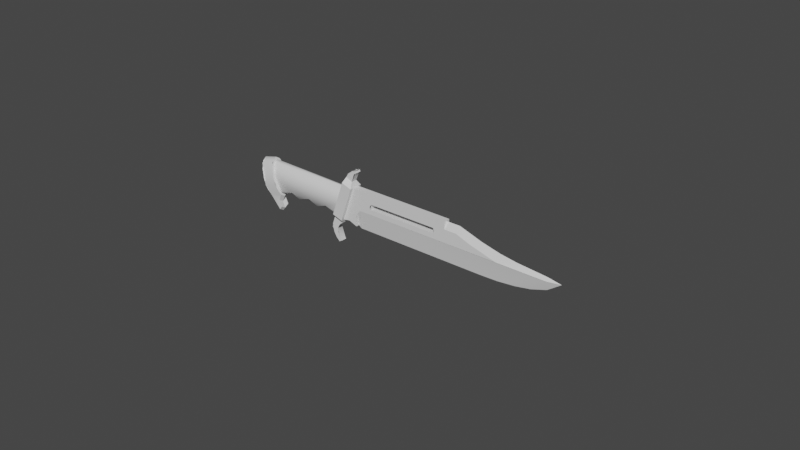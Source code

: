 # Source: knifelpsa.blend  (saved by Blender 2.81.16; exported with 4.5.12 LTS)
import bpy
from mathutils import Matrix  # noqa: F401  (used for matrix-valued properties, if any)

bpy.ops.wm.read_factory_settings(use_empty=True)
scene = bpy.context.scene
scene.name = 'Scene'

# ---- collections
col_collection = bpy.data.collections.new('Collection'); scene.collection.children.link(col_collection)

# ---- materials (node trees are filled in below, after node groups)
mat_material_001 = bpy.data.materials.new('Material.001')
mat_material_001.use_transparent_shadow = False

# ---- material node trees
mat_material_001.use_nodes = True; mat_material_001.node_tree.nodes.clear()
_N = mat_material_001.node_tree.nodes; _L = mat_material_001.node_tree.links
n0 = _N.new('ShaderNodeOutputMaterial'); n0.name = 'Material Output'; n0.location = (300, 300)
n1 = _N.new('ShaderNodeBsdfPrincipled'); n1.name = 'Principled BSDF'; n1.location = (10, 300)
n1.distribution = 'GGX'
n1.subsurface_method = 'BURLEY'
n1.inputs[3].default_value = 1.45
n1.inputs[27].default_value = (0.0, 0.0, 0.0, 1.0)
n1.inputs[28].default_value = 1.0
_L.new(n1.outputs[0], n0.inputs[0])
n0.is_active_output = True

# ---- world
world_world = bpy.data.worlds.new('World'); scene.world = world_world
world_world.use_nodes = True; world_world.node_tree.nodes.clear()
_N = world_world.node_tree.nodes; _L = world_world.node_tree.links
n0 = _N.new('ShaderNodeOutputWorld'); n0.name = 'World Output'; n0.location = (300, 300)
n1 = _N.new('ShaderNodeBackground'); n1.name = 'Background'; n1.location = (10, 300)
n1.inputs[0].default_value = (0.05088, 0.05088, 0.05088, 1.0)
_L.new(n1.outputs[0], n0.inputs[0])
n0.is_active_output = True
world_world.color = (0.05088, 0.05088, 0.05088)
world_world.use_sun_shadow = False
world_world.sun_shadow_jitter_overblur = 0.0

# ---- meshes
me_cylinder_001 = bpy.data.meshes.new('Cylinder.001')
me_cylinder_001.from_pydata([(-0.03572, 0.001991, 0.005281), (-0.03133, 0.001795, 0.006729), (-0.02961, 0.002862, -1.472e-05), (-0.03394, 0.002778, -0.00171), (-0.0361, -1.105e-09, 0.006784), (-0.03164, -1.291e-09, 0.007924), (-0.02862, 0.001424, -0.003898), (-0.03309, 0.001424, -0.005038), (0.004835, 0.001108, 0.0008393), (0.04846, -4.237e-06, -0.005651), (0.004365, 9.115e-10, -0.005595), (-0.02862, 0.001424, -0.003898), (-0.0284, 7.734e-10, -0.004747), (-0.0293, 1.126e-09, -0.00691), (-0.02939, 0.001424, -0.006062), (-0.02934, 0.001424, -0.00921), (-0.02852, 0.001424, -0.00807), (-0.02848, 1.453e-09, -0.008918), (-0.0293, 1.639e-09, -0.01006), (-0.004506, 0.0009577, -0.00922), (-0.003913, 0.0009577, -0.01082), (-0.005105, 0.0009577, -0.01154), (-0.006137, 0.0009577, -0.009775), (-0.02939, 0.001424, -0.006062), (-0.0293, 1.126e-09, -0.00691), (-0.02848, 1.453e-09, -0.008918), (-0.02852, 0.001424, -0.00807), (0.008676, 0.001108, 0.00337), (0.004835, 0.001108, 0.0008394), (0.002205, 0.001108, 0.00755), (0.009258, 0.001108, 0.004254), (0.002205, 0.002291, 0.00755), (0.001606, 0.0009577, 0.009423), (-0.005371, 0.001023, -0.00321), (-0.001503, 0.001023, -0.00321), (-0.001503, -0.001086, -0.003315), (-0.005371, 6.427e-10, -0.003945), (0.003147, 0.0009577, 0.01324), (0.00336, 0.0009577, 0.01266), (0.002464, 0.0009577, 0.01206), (0.001836, 0.0009577, 0.01296), (0.0453, 0.001108, 0.00337), (0.0544, 0.001108, 0.0008394), (0.002205, 0.001108, 0.00755), (-0.001813, 0.001108, -0.004178), (-0.001813, 0.002291, -0.004178), (0.002205, 0.002291, 0.00755), (-0.02939, 0.001424, -0.006062), (0.03286, 0.001108, 0.00337), (0.04057, 0.001108, 0.005106), (-0.001503, 0.002047, 0.001541), (-0.009362, 0.001406, -0.001651), (-0.0144, 0.001728, -0.0009178), (-0.03245, 0.00211, 0.00263), (-0.001503, 0.001278, 0.006018), (-0.03245, 0.0003741, 0.007045), (-0.03245, 0.001023, -0.00321), (-0.02858, 0.001086, -0.003315), (-0.03245, 6.427e-10, -0.003945), (-0.02858, 0.001023, -0.00321), (-0.02352, 0.001518, -0.001607), (-0.02471, 4.714e-10, -0.002893), (-0.02858, 6.427e-10, -0.003945), (-0.02084, 0.0003374, -0.00388), (-0.01698, 0.0003812, -0.002913), (-0.01311, 0.0003374, -0.00388), (-0.009239, 4.714e-10, -0.002893), (-0.005371, 0.001023, -0.00321), (-0.005371, 6.427e-10, -0.003945), (-0.001507, 0.00122, -0.003274), (0.002205, 0.001108, 0.00755), (0.002205, -0.001108, 0.00755), (0.0365, -0.001108, 0.00755), (0.0365, 0.001108, 0.00755), (0.03248, 0.001108, 0.002486), (-0.03245, 0.001186, -0.00327), (0.04118, -1.188e-09, 0.00729), (0.04876, -7.866e-10, 0.004828), (0.0453, 0.001108, 0.00337), (0.04057, 0.001108, 0.005106), (0.003186, 0.001108, -0.001474), (0.003242, 0.001108, -0.004852), (0.0004564, 0.001108, -0.00377), (0.008919, 0.001108, 0.002486), (-0.004034, 0.0009577, -0.01245), (-0.003116, 0.0009577, -0.01194), (0.003186, 0.001108, -0.001474), (0.004835, 0.001108, 0.0008394), (0.003186, 0.0005538, -0.001474), (-0.000642, 0.0009577, 0.01029), (-0.005596, 0.0009577, -0.004168), (-0.006627, 0.0009577, -0.007176), (-0.006749, -0.0009577, -0.008148), (-0.005596, -0.0009577, -0.004168), (-0.000642, -0.0009577, 0.01029), (0.03252, 0.001108, 0.004254), (0.03252, -0.001108, 0.004254), (0.009258, -0.001108, 0.004254), (0.009258, 0.001108, 0.004254), (-0.005596, 0.0009577, -0.004168), (-0.002207, 0.0009577, -0.005329), (-0.003762, 0.0009577, -0.006541), (-0.006627, 0.0009577, -0.007176), (-0.03449, -0.002848, 0.0004483), (-0.0353, -0.002466, 0.003616), (-0.03589, -0.001424, 0.005935), (-0.0361, -1.105e-09, 0.006784), (-0.03589, 0.001424, 0.005935), (-0.0353, 0.002466, 0.003616), (-0.03449, 0.002848, 0.0004483), (-0.03368, 0.002466, -0.002719), (-0.03309, 0.001424, -0.005038), (-0.03287, 9.591e-10, -0.005887), (-0.03309, -0.001424, -0.005038), (-0.03368, -0.002466, -0.002719), (0.03248, 0.001108, 0.002486), (0.03248, -0.001108, 0.002486), (0.03265, -0.001108, 0.004299), (0.03274, 0.001108, 0.004333), (-0.000642, 0.0009577, 0.01029), (0.0001666, 0.0009577, 0.01164), (0.001566, 0.0009577, 0.009449), (0.008919, 0.001108, 0.002486), (0.008919, -0.001108, 0.002486), (0.03248, -0.001108, 0.002486), (0.03248, 0.001108, 0.002486), (0.001573, -0.0009577, 0.009432), (0.003137, 0.0009577, 0.01298), (0.003225, -0.0009577, 0.01286), (-0.03309, 0.001424, -0.005038), (-0.02934, 0.001424, -0.00921), (-0.0293, 1.639e-09, -0.01006), (-0.03287, 9.591e-10, -0.005887), (0.05437, 0.00117, 0.0008801), (0.05501, -5.421e-10, 0.003327), (-0.001813, 0.001108, -0.004178), (0.07054, 0.001075, 0.0008467), (0.0544, 8.994e-10, -0.00552), (0.0705, 0.001108, 0.0008394), (0.07068, 0.0001173, 0.001705), (0.07495, -1.367e-10, 0.0008394), (0.06015, 8.085e-10, -0.004962), (0.06535, 6.543e-10, -0.004016), (0.06051, -4.045e-10, 0.002483), (0.0705, 3.776e-10, -0.002318), (0.07495, -1.367e-10, 0.0008394), (0.0365, 0.001108, 0.005106), (0.03252, 0.001108, 0.004254), (0.0365, 0.001108, 0.00755), (0.0365, 0.001108, 0.005106), (0.03649, -1.188e-09, 0.00729), (-0.002207, 0.0009577, -0.005329), (-0.02934, 0.001424, -0.00921), (-0.02852, 0.001424, -0.00807), (0.008791, -0.001108, 0.002455), (0.009128, 0.001108, 0.004334), (0.009258, -0.001108, 0.004254), (0.008919, 0.001108, 0.002486), (-0.005202, 0.002291, -0.003017), (-0.001184, 0.002291, 0.008711), (0.002205, 0.002291, 0.00755), (-0.001813, 0.002291, -0.004178), (-0.004476, 0.0009577, -0.00773), (-0.001813, 0.002291, -0.004178), (-0.002207, 0.0009577, -0.005329), (-0.005596, 0.0009577, -0.004168), (-0.005202, 0.002291, -0.003017), (-0.005862, 0.0009577, -0.01056), (-0.004108, -0.0009577, -0.01254), (-0.004683, 0.0009577, -0.007707), (-0.00483, -0.0009577, -0.008245), (0.003242, -0.001108, -0.004852), (0.003242, 7.904e-10, -0.004852), (0.003186, -0.0005538, -0.001474), (0.003186, -0.001108, -0.001474), (-0.003116, 0.0009577, -0.01194), (-0.003116, -0.0009577, -0.01194), (-0.004034, -0.0009577, -0.01245), (-0.004034, 0.0009577, -0.01245), (0.0004564, 0.001108, -0.00377), (0.0004564, -0.001108, -0.00377), (-0.001813, -0.001108, -0.004178), (-0.001813, 0.001108, -0.004178), (0.003096, 0.0009577, 0.01346), (0.001197, -0.0009577, 0.01269), (0.003147, -0.0009577, 0.01324), (-0.001503, -0.0007905, 0.006787), (-0.001184, 0.002291, 0.008711), (-0.000642, 0.0009577, 0.01029), (0.001606, 0.0009577, 0.009423), (0.002205, 0.002291, 0.00755), (-0.003187, 0.0009577, -0.01199), (-0.003116, -0.0009577, -0.01194), (-0.0007549, 0.0009577, 0.01036), (-0.000642, -0.0009577, 0.01029), (0.001606, 0.0009577, 0.009423), (-0.002207, 0.0009577, -0.005329), (-0.002207, -0.0009577, -0.005329), (0.003147, 0.0009577, 0.01324), (0.003147, -0.0009577, 0.01324), (0.00336, -0.0009577, 0.01266), (0.00336, 0.0009577, 0.01266), (-0.001184, 0.002291, 0.008711), (-0.005202, 0.002291, -0.003017), (-0.03572, -0.001991, 0.005281), (-0.03394, -0.002778, -0.00171), (-0.02961, -0.002862, -1.481e-05), (-0.03133, -0.001795, 0.006729), (-0.03309, -0.001424, -0.005038), (-0.02862, -0.001424, -0.003898), (0.004835, -0.001108, 0.0008394), (0.004365, 9.115e-10, -0.005595), (0.04846, -1.354e-06, -0.005651), (-0.02862, -0.001424, -0.003898), (-0.02939, -0.001424, -0.006062), (-0.0293, 1.126e-09, -0.00691), (-0.0284, 7.734e-10, -0.004747), (-0.02934, -0.001424, -0.00921), (-0.0293, 1.639e-09, -0.01006), (-0.02848, 1.453e-09, -0.008918), (-0.02852, -0.001424, -0.00807), (-0.004506, -0.0009577, -0.00922), (-0.006137, -0.0009577, -0.009775), (-0.005105, -0.0009577, -0.01154), (-0.003913, -0.0009577, -0.01082), (-0.02939, -0.001424, -0.006062), (-0.02852, -0.001424, -0.00807), (-0.02848, 1.453e-09, -0.008918), (-0.0293, 1.126e-09, -0.00691), (0.008676, -0.001108, 0.00337), (0.009258, -0.001108, 0.004254), (0.002205, -0.001108, 0.00755), (0.004835, -0.001108, 0.0008394), (0.002205, -0.002291, 0.00755), (0.001606, -0.0009577, 0.009423), (-0.005371, -0.001023, -0.00321), (0.003147, -0.0009577, 0.01324), (0.001836, -0.0009577, 0.01296), (0.002464, -0.0009577, 0.01206), (0.00336, -0.0009577, 0.01266), (0.0453, -0.001108, 0.00337), (0.0544, -0.001108, 0.0008394), (0.002205, -0.001108, 0.00755), (0.002205, -0.002291, 0.00755), (-0.001813, -0.002291, -0.004178), (-0.001813, -0.001108, -0.004178), (-0.02939, -0.001424, -0.006062), (0.04057, -0.001108, 0.005106), (0.03286, -0.001108, 0.00337), (-0.001503, -0.002047, 0.001541), (-0.03245, -0.00211, 0.002629), (-0.01622, -0.001541, -0.001497), (-0.009362, -0.001406, -0.001651), (-0.03245, -0.001023, 0.006291), (-0.03245, -0.001023, -0.00321), (-0.02858, -0.001023, -0.00321), (-0.02858, -0.001023, -0.00321), (-0.02352, -0.001518, -0.001607), (-0.02084, -0.001023, -0.00321), (-0.01311, -0.001023, -0.00321), (-0.005371, -0.001023, -0.00321), (-0.001507, -0.00122, -0.003274), (0.03248, -0.001108, 0.002486), (-0.03245, -0.001186, -0.00327), (0.04118, -1.188e-09, 0.00729), (0.04057, -0.001108, 0.005106), (0.0453, -0.001108, 0.00337), (0.04876, -7.866e-10, 0.004828), (0.003186, -0.001108, -0.001474), (0.0004564, -0.001108, -0.00377), (0.003242, -0.001108, -0.004852), (0.008919, -0.001108, 0.002486), (-0.004034, -0.0009577, -0.01245), (-0.003116, -0.0009577, -0.01194), (-0.005596, -0.0009577, -0.004168), (-0.006627, -0.0009577, -0.007176), (-0.003762, -0.0009577, -0.006541), (-0.002207, -0.0009577, -0.005329), (-0.000642, -0.0009577, 0.01029), (0.001566, -0.0009577, 0.009449), (0.0001666, -0.0009577, 0.01164), (-0.03309, -0.001424, -0.005038), (-0.03287, 9.591e-10, -0.005887), (-0.0293, 1.639e-09, -0.01006), (-0.02934, -0.001424, -0.00921), (0.05439, -0.001128, 0.0008518), (0.05501, -5.421e-10, 0.003327), (-0.001813, -0.001108, -0.004178), (0.07064, -0.0009996, 0.0008611), (0.0544, 8.994e-10, -0.00552), (0.0705, -0.001108, 0.0008394), (0.07495, -1.367e-10, 0.0008394), (0.07068, -0.0001173, 0.001705), (0.06015, 8.085e-10, -0.004962), (0.06535, 6.543e-10, -0.004016), (0.06051, -4.045e-10, 0.002483), (0.0705, 3.776e-10, -0.002318), (0.07495, -1.367e-10, 0.0008394), (0.0365, -0.001108, 0.005106), (0.0365, -0.001108, 0.00755), (0.03252, -0.001108, 0.004254), (0.0365, -0.001108, 0.005106), (0.03649, -1.188e-09, 0.00729), (-0.002207, -0.0009577, -0.005329), (-0.02934, -0.001424, -0.00921), (-0.02852, -0.001424, -0.00807), (-0.005202, -0.002291, -0.003017), (-0.001813, -0.002291, -0.004178), (0.002205, -0.002291, 0.00755), (-0.001184, -0.002291, 0.008711), (-0.004476, -0.0009577, -0.00773), (-0.001813, -0.002291, -0.004178), (-0.005202, -0.002291, -0.003017), (-0.005596, -0.0009577, -0.004168), (-0.002207, -0.0009577, -0.005329), (-0.001184, -0.002291, 0.008711), (0.002205, -0.002291, 0.00755), (0.001606, -0.0009577, 0.009423), (-0.000642, -0.0009577, 0.01029), (-0.001184, -0.002291, 0.008711), (-0.005202, -0.002291, -0.003017), (0.0365, 0.001108, 0.00755), (0.0365, -0.001108, 0.00755), (0.0365, -0.001108, 0.005106), (0.0365, 0.001108, 0.005106), (-0.03002, -0.002848, 0.001588), (-0.02921, -0.002466, -0.00158), (-0.02862, -0.001424, -0.003898), (-0.0284, 7.734e-10, -0.004747), (-0.02862, 0.001424, -0.003898), (-0.02921, 0.002466, -0.00158), (-0.03002, 0.002848, 0.001588), (-0.03083, 0.002466, 0.004756), (-0.03142, 0.001424, 0.007075), (-0.03164, -1.291e-09, 0.007924), (-0.03142, -0.001424, 0.007075), (-0.03083, -0.002466, 0.004756), (0.003242, 7.904e-10, -0.004852), (0.004365, 9.115e-10, -0.005595), (0.003186, -0.0005538, -0.001474), (0.003242, -0.001108, -0.004852), (0.003242, 0.001108, -0.004852), (0.004365, 9.115e-10, -0.005595), (0.003242, 7.904e-10, -0.004852), (0.003186, 0.0005538, -0.001474), (-0.004034, 0.0009577, -0.01245), (0.004835, -0.001108, 0.0008394), (0.004835, -0.001108, 0.0008394), (0.003242, 7.904e-10, -0.004852), (0.003242, 0.001108, -0.004852), (0.004835, 0.001108, 0.0008394)], [], [(8, 9, 10), (7, 6, 47), (41, 48, 49), (57, 58, 56), (63, 61, 60), (52, 51, 65), (60, 75, 53), (52, 60, 53), (50, 69, 51), (80, 81, 82), (27, 83, 28), (86, 87, 88), (127, 128, 126), (29, 28, 135), (138, 139, 140), (136, 141, 137), (136, 142, 141), (133, 143, 139), (136, 144, 142), (136, 145, 144), (146, 147, 148), (151, 45, 44), (155, 156, 154), (154, 157, 155), (101, 162, 102), (54, 55, 186), (50, 53, 54), (184, 183, 193), (49, 48, 146), (48, 147, 146), (80, 135, 28), (135, 80, 82), (36, 35, 235), (208, 246, 209), (240, 247, 248), (257, 250, 263), (251, 250, 257), (249, 252, 261), (268, 269, 270), (229, 232, 271), (278, 279, 280), (231, 287, 232), (290, 291, 292), (295, 285, 292), (288, 296, 297), (286, 285, 295), (298, 299, 300), (303, 245, 244), (276, 275, 310), (250, 249, 186), (247, 298, 248), (248, 298, 300), (268, 232, 287), (287, 269, 268), (337, 338, 339), (340, 180, 341), (342, 343, 344), (345, 168, 167), (167, 92, 91), (169, 170, 191), (346, 339, 338), (174, 173, 347), (350, 342, 344), (180, 179, 341), (1, 0, 4, 5), (6, 7, 3, 2), (14, 11, 12, 13), (17, 18, 15, 16), (21, 22, 19, 20), (26, 23, 24, 25), (29, 30, 27, 28), (36, 33, 34, 35), (39, 40, 37, 38), (46, 43, 44, 45), (52, 53, 50, 51), (61, 62, 59, 60), (54, 53, 55), (66, 51, 67, 68), (65, 51, 66), (73, 70, 71, 72), (51, 69, 67), (64, 63, 60, 52), (48, 41, 42, 74), (52, 65, 64), (78, 79, 76, 77), (20, 85, 84, 21), (98, 95, 96, 97), (92, 93, 94, 89, 90, 91), (101, 102, 99, 100), (109, 110, 111, 112, 113, 114, 103, 104, 105, 106, 107, 108), (118, 115, 116, 117), (125, 122, 123, 124), (119, 120, 121), (132, 129, 130, 131), (77, 134, 133, 78), (83, 74, 42, 28), (137, 9, 136), (138, 133, 139), (134, 143, 133), (79, 149, 150, 76), (47, 153, 152, 7), (75, 60, 59), (161, 158, 159, 160), (22, 102, 162, 19), (120, 40, 39, 121), (166, 163, 164, 165), (173, 174, 171, 172), (167, 168, 92), (178, 175, 176, 177), (182, 179, 180, 181), (189, 190, 187, 188), (184, 185, 183), (169, 196, 197, 170), (191, 170, 192), (194, 184, 193), (195, 127, 126), (201, 198, 199, 200), (148, 147, 30, 29), (9, 8, 136), (90, 89, 202, 203), (206, 207, 204, 205), (207, 5, 4, 204), (209, 206, 205, 208), (212, 288, 210, 211), (216, 213, 214, 215), (219, 220, 217, 218), (223, 224, 221, 222), (228, 225, 226, 227), (231, 232, 229, 230), (238, 239, 236, 237), (244, 245, 242, 243), (251, 252, 249, 250), (255, 254, 58, 57), (253, 250, 186), (61, 257, 256, 62), (258, 257, 61, 63), (64, 251, 258, 63), (259, 251, 64, 65), (66, 252, 259, 65), (260, 252, 66, 68), (248, 262, 241, 240), (261, 252, 260), (257, 258, 251), (251, 259, 252), (266, 267, 264, 265), (224, 223, 272, 273), (276, 277, 274, 275), (284, 281, 282, 283), (267, 266, 285, 286), (271, 232, 241, 262), (288, 212, 289), (288, 289, 293), (292, 285, 290), (288, 293, 294), (288, 294, 296), (302, 301, 265, 264), (246, 208, 304, 305), (257, 263, 256), (309, 306, 307, 308), (222, 221, 310, 275), (280, 279, 238, 237), (314, 311, 312, 313), (317, 318, 315, 316), (55, 253, 186), (299, 231, 230, 300), (2, 3, 0, 1), (93, 320, 319, 94), (233, 31, 32, 234), (324, 321, 322, 323), (329, 330, 331, 332, 333, 334, 335, 336, 325, 326, 327, 328), (303, 151, 44, 245), (349, 86, 88, 348)])
me_cylinder_001.polygons.foreach_set('use_smooth', [True] * 172)
_k = set([(0, 3), (0, 4), (1, 2), (1, 5), (2, 6), (3, 7), (4, 204), (5, 207), (6, 47), (7, 152), (8, 10), (8, 136), (9, 10), (9, 137), (11, 12), (11, 14), (12, 13), (13, 14), (15, 16), (15, 18), (16, 17), (17, 18), (19, 20), (19, 162), (20, 85), (21, 22), (21, 84), (22, 102), (23, 24), (23, 26), (24, 25), (25, 26), (27, 30), (27, 83), (28, 42), (28, 80), (29, 135), (29, 148), (30, 147), (31, 233), (32, 234), (33, 34), (33, 36), (34, 35), (35, 235), (36, 235), (37, 38), (37, 40), (38, 39), (39, 121), (40, 120), (41, 49), (43, 44), (43, 46), (44, 245), (45, 46), (45, 151), (47, 153), (48, 74), (48, 147), (49, 146), (50, 54), (50, 69), (53, 55), (53, 75), (54, 186), (55, 253), (56, 57), (56, 58), (57, 255), (58, 254), (59, 62), (62, 256), (67, 68), (68, 260), (70, 71), (70, 73), (71, 72), (72, 73), (74, 83), (76, 77), (76, 150), (77, 134), (78, 79), (78, 133), (79, 149), (80, 81), (81, 82), (82, 135), (84, 85), (86, 87), (86, 349), (87, 88), (88, 348), (89, 94), (89, 202), (90, 91), (90, 203), (91, 167), (92, 93), (92, 168), (93, 320), (94, 319), (95, 96), (95, 98), (96, 97), (97, 98), (99, 100), (99, 102), (100, 101), (101, 162), (103, 104), (103, 114), (104, 105), (105, 106), (106, 107), (107, 108), (108, 109), (109, 110), (110, 111), (111, 112), (112, 113), (113, 114), (115, 116), (115, 118), (116, 117), (119, 120), (122, 123), (122, 125), (123, 124), (124, 125), (126, 128), (127, 195), (129, 130), (129, 132), (130, 131), (131, 132), (133, 138), (134, 143), (136, 145), (137, 141), (138, 140), (139, 140), (139, 143), (141, 142), (142, 144), (144, 145), (146, 148), (149, 150), (151, 303), (152, 153), (154, 156), (155, 157), (158, 159), (158, 161), (159, 160), (160, 161), (163, 164), (163, 166), (164, 165), (165, 166), (167, 345), (169, 191), (169, 196), (170, 192), (170, 197), (171, 172), (171, 174), (172, 173), (173, 347), (174, 347), (175, 176), (175, 178), (176, 177), (177, 178), (179, 182), (180, 181), (180, 340), (181, 182), (183, 185), (183, 193), (184, 185), (184, 194), (186, 249), (187, 188), (187, 190), (188, 189), (189, 190), (196, 197), (198, 199), (198, 201), (199, 200), (200, 201), (202, 203), (204, 205), (205, 208), (206, 207), (206, 209), (208, 304), (209, 246), (210, 211), (210, 288), (211, 212), (212, 289), (213, 214), (213, 216), (214, 215), (215, 216), (217, 218), (217, 220), (218, 219), (219, 220), (221, 224), (221, 310), (222, 223), (222, 275), (223, 272), (224, 273), (225, 226), (225, 228), (226, 227), (227, 228), (229, 230), (229, 271), (230, 300), (231, 287), (231, 299), (232, 241), (232, 268), (236, 237), (236, 239), (237, 280), (238, 239), (238, 279), (240, 247), (242, 243), (242, 245), (243, 244), (244, 303), (246, 305), (247, 298), (248, 262), (248, 300), (249, 261), (250, 253), (250, 263), (254, 255), (262, 271), (264, 267), (264, 302), (265, 266), (265, 301), (266, 285), (267, 286), (268, 270), (269, 270), (269, 287), (272, 273), (274, 275), (274, 277), (276, 277), (276, 310), (278, 280), (281, 282), (281, 284), (282, 283), (283, 284), (285, 290), (286, 295), (288, 297), (289, 293), (290, 291), (291, 292), (292, 295), (293, 294), (294, 296), (296, 297), (298, 299), (301, 302), (304, 305), (306, 307), (306, 309), (307, 308), (308, 309), (311, 312), (311, 314), (312, 313), (313, 314), (315, 316), (315, 318), (316, 317), (317, 318), (319, 320), (321, 322), (321, 324), (322, 323), (323, 324), (325, 326), (325, 336), (326, 327), (327, 328), (328, 329), (329, 330), (330, 331), (331, 332), (332, 333), (333, 334), (334, 335), (335, 336), (337, 338), (337, 339), (338, 346), (339, 346), (340, 341), (342, 343), (342, 350), (343, 344), (344, 350), (348, 349)])
me_cylinder_001.attributes.new('sharp_edge', 'BOOLEAN', 'EDGE').data.foreach_set('value', [ (min(e.vertices), max(e.vertices)) in _k for e in me_cylinder_001.edges])
_uv = me_cylinder_001.uv_layers.new(name='UVMap')
_uv.uv.foreach_set('vector', [0.1566, 0.1062, 0.07428, 0.6502, 0.07553, 0.1003, 0.8219, 0.8815, 0.8828, 0.8815, 0.8677, 0.91, 0.1882, 0.6108, 0.1882, 0.4558, 0.2098, 0.5518, 0.5211, 0.4085, 0.4583, 0.4275, 0.4582, 0.4086, 0.6499, 0.4211, 0.5862, 0.4123, 0.6072, 0.3836, 0.7565, 0.3688, 0.8412, 0.3828, 0.7774, 0.4211, 0.6072, 0.3836, 0.4582, 0.4086, 0.4586, 0.3114, 0.7565, 0.3688, 0.6072, 0.3836, 0.4586, 0.3114, 0.9687, 0.3292, 0.9691, 0.4085, 0.8412, 0.3828, 0.1278, 0.0856, 0.08565, 0.08631, 0.09914, 0.05156, 0.1882, 0.1541, 0.1772, 0.1571, 0.1566, 0.1062, 0.264, 0.7909, 0.264, 0.8263, 0.2581, 0.7909, 0.517, 0.4568, 0.4907, 0.4568, 0.4907, 0.5186, 0.2403, 0.07337, 0.1566, 0.1062, 0.09406, 0.02325, 0.154, 0.9238, 0.1681, 0.9272, 0.1547, 0.9785, 0.154, 0.9242, 0.08268, 0.7959, 0.07622, 0.7243, 0.154, 0.9242, 0.09377, 0.8608, 0.08268, 0.7959, 0.1566, 0.7242, 0.1796, 0.8014, 0.1681, 0.9272, 0.154, 0.9242, 0.114, 0.9249, 0.09377, 0.8608, 0.154, 0.9242, 0.1547, 0.9785, 0.114, 0.9249, 0.2098, 0.5012, 0.1992, 0.4515, 0.2403, 0.5012, 0.517, 0.7688, 0.5352, 0.7492, 0.519, 0.7492, 0.04714, 0.4215, 0.02355, 0.4215, 0.02355, 0.397, 0.02355, 0.397, 0.04714, 0.3969, 0.04714, 0.4215, 0.5526, 0.8025, 0.5572, 0.8243, 0.5928, 0.827, 0.9687, 0.2546, 0.4586, 0.2346, 0.9687, 0.2187, 0.9687, 0.3292, 0.4586, 0.3114, 0.9687, 0.2546, 0.6373, 0.4747, 0.6111, 0.4425, 0.6111, 0.5233, 0.2098, 0.5518, 0.1882, 0.4558, 0.2098, 0.5012, 0.1882, 0.4558, 0.1992, 0.4515, 0.2098, 0.5012, 0.1278, 0.0856, 0.09406, 0.02325, 0.1566, 0.1062, 0.09406, 0.02325, 0.1278, 0.0856, 0.09914, 0.05156, 0.9058, 0.03345, 0.9691, 0.05167, 0.9063, 0.05213, 0.8219, 0.5335, 0.8677, 0.505, 0.8828, 0.5335, 0.3161, 0.6108, 0.2945, 0.5518, 0.3161, 0.4558, 0.6072, 0.07682, 0.4586, 0.149, 0.4582, 0.05181, 0.7292, 0.07608, 0.4586, 0.149, 0.6072, 0.07682, 0.9687, 0.1313, 0.8412, 0.07757, 0.9691, 0.05197, 0.3765, 0.0856, 0.4052, 0.05156, 0.4186, 0.08631, 0.3161, 0.1541, 0.3477, 0.1062, 0.3271, 0.1571, 0.6556, 0.5177, 0.6943, 0.5187, 0.6607, 0.4931, 0.264, 0.07337, 0.4102, 0.02325, 0.3477, 0.1062, 0.3503, 0.9238, 0.3496, 0.9785, 0.3362, 0.9272, 0.3247, 0.8014, 0.3477, 0.7245, 0.3362, 0.9272, 0.3504, 0.9254, 0.3903, 0.9249, 0.3496, 0.9785, 0.3145, 0.7326, 0.3477, 0.7245, 0.3247, 0.8014, 0.2945, 0.5012, 0.264, 0.5012, 0.3051, 0.4515, 0.4907, 0.7688, 0.4886, 0.7492, 0.4724, 0.7492, 0.6958, 0.8025, 0.6556, 0.827, 0.6912, 0.8243, 0.4586, 0.149, 0.9687, 0.1313, 0.9687, 0.2187, 0.2945, 0.5518, 0.2945, 0.5012, 0.3161, 0.4558, 0.3161, 0.4558, 0.2945, 0.5012, 0.3051, 0.4515, 0.3765, 0.0856, 0.3477, 0.1062, 0.4102, 0.02325, 0.4102, 0.02325, 0.4052, 0.05156, 0.3765, 0.0856, 0.4196, 0.08625, 0.4288, 0.1003, 0.3771, 0.08553, 0.2404, 0.7488, 0.2404, 0.7115, 0.264, 0.7488, 0.07553, 0.1003, 0.0847, 0.08625, 0.1272, 0.08553, 0.6111, 0.9177, 0.6373, 0.9177, 0.6111, 0.8754, 0.6111, 0.8754, 0.6373, 0.8348, 0.6111, 0.8198, 0.6111, 0.9841, 0.6373, 0.9764, 0.6111, 0.9346, 0.3477, 0.1062, 0.3771, 0.08553, 0.4288, 0.1003, 0.2404, 0.7909, 0.2463, 0.7909, 0.2404, 0.8263, 0.1566, 0.1062, 0.07553, 0.1003, 0.1272, 0.08553, 0.2404, 0.7115, 0.264, 0.7115, 0.264, 0.7488, 0.8828, 0.7335, 0.8219, 0.7382, 0.8219, 0.7075, 0.8828, 0.7075, 0.8828, 0.8815, 0.8219, 0.8815, 0.8219, 0.8337, 0.8828, 0.8261, 0.8677, 0.91, 0.8828, 0.8815, 0.8934, 0.8962, 0.8831, 0.925, 0.8679, 0.9593, 0.8532, 0.9683, 0.8516, 0.9501, 0.8664, 0.9411, 0.5469, 0.8854, 0.5718, 0.864, 0.5499, 0.847, 0.5326, 0.8682, 0.8664, 0.9411, 0.8677, 0.91, 0.8831, 0.925, 0.8813, 0.9521, 0.2403, 0.07337, 0.1992, 0.1613, 0.1882, 0.1541, 0.1566, 0.1062, 0.9058, 0.427, 0.9063, 0.4083, 0.9691, 0.4086, 0.969, 0.4273, 0.5551, 0.4744, 0.5694, 0.4642, 0.551, 0.453, 0.5447, 0.4605, 0.5352, 0.5502, 0.519, 0.5502, 0.519, 0.7492, 0.5352, 0.7492, 0.7565, 0.3688, 0.4586, 0.3114, 0.9687, 0.3292, 0.8412, 0.3828, 0.5862, 0.4123, 0.5217, 0.427, 0.5211, 0.4083, 0.6072, 0.3836, 0.9687, 0.2546, 0.4586, 0.3114, 0.4586, 0.2346, 0.8412, 0.4123, 0.8412, 0.3828, 0.9063, 0.4083, 0.9058, 0.427, 0.7774, 0.4211, 0.8412, 0.3828, 0.8412, 0.4123, 0.2403, 0.5012, 0.2403, 0.07337, 0.264, 0.07337, 0.264, 0.5012, 0.8412, 0.3828, 0.9691, 0.4085, 0.9063, 0.4083, 0.7137, 0.4078, 0.6499, 0.4211, 0.6072, 0.3836, 0.7565, 0.3688, 0.1882, 0.4558, 0.1882, 0.6108, 0.1566, 0.7246, 0.1771, 0.451, 0.7565, 0.3688, 0.7774, 0.4211, 0.7137, 0.4078, 0.1882, 0.6108, 0.2098, 0.5518, 0.2393, 0.5599, 0.2086, 0.6547, 0.5326, 0.8682, 0.5146, 0.8811, 0.5259, 0.8937, 0.5469, 0.8854, 0.04714, 0.4215, 0.04714, 0.7115, 0.02355, 0.7115, 0.02355, 0.4215, 0.6373, 0.8348, 0.6373, 0.7688, 0.6373, 0.5234, 0.6111, 0.5234, 0.6111, 0.7688, 0.6111, 0.8198, 0.5526, 0.8025, 0.5928, 0.827, 0.5928, 0.776, 0.5352, 0.776, 0.8219, 0.8044, 0.8219, 0.8478, 0.8133, 0.8804, 0.7985, 0.8935, 0.7814, 0.8836, 0.7665, 0.8533, 0.758, 0.8108, 0.758, 0.7674, 0.7665, 0.7348, 0.7814, 0.7217, 0.7985, 0.7316, 0.8133, 0.7619, 0.04714, 0.09128, 0.04714, 0.1033, 0.02355, 0.1033, 0.02355, 0.09128, 0.04714, 0.1033, 0.04714, 0.3969, 0.02355, 0.3969, 0.02355, 0.1033, 0.5928, 0.5177, 0.5877, 0.4931, 0.5541, 0.5187, 0.8103, 0.8978, 0.8219, 0.8815, 0.8516, 0.9501, 0.8389, 0.9652, 0.2086, 0.6547, 0.1898, 0.7326, 0.1566, 0.7242, 0.1882, 0.6108, 0.1772, 0.1571, 0.1771, 0.451, 0.1566, 0.7246, 0.1566, 0.1062, 0.07622, 0.7243, 0.07428, 0.6502, 0.154, 0.9242, 0.154, 0.9238, 0.1566, 0.7242, 0.1681, 0.9272, 0.1898, 0.7326, 0.1796, 0.8014, 0.1566, 0.7242, 0.2098, 0.5518, 0.2098, 0.5012, 0.2397, 0.5011, 0.2393, 0.5599, 0.8677, 0.91, 0.8664, 0.9411, 0.8516, 0.9501, 0.8219, 0.8815, 0.4582, 0.4086, 0.6072, 0.3836, 0.5211, 0.4083, 0.5352, 0.7492, 0.5928, 0.7492, 0.5928, 0.5502, 0.5352, 0.5502, 0.5718, 0.864, 0.5928, 0.827, 0.5572, 0.8243, 0.5499, 0.847, 0.5877, 0.4931, 0.5694, 0.4642, 0.5551, 0.4744, 0.5541, 0.5187, 0.5928, 0.7492, 0.5352, 0.7492, 0.5352, 0.776, 0.5928, 0.776, 0.2463, 0.7909, 0.2404, 0.7909, 0.2404, 0.7488, 0.2522, 0.7488, 0.6111, 0.8754, 0.6373, 0.9177, 0.6373, 0.8348, 0.6111, 0.9177, 0.6111, 0.9346, 0.6373, 0.9346, 0.6373, 0.9177, 0.264, 0.6828, 0.264, 0.7115, 0.2404, 0.7115, 0.2404, 0.6828, 0.5541, 0.519, 0.5352, 0.5502, 0.5928, 0.5502, 0.5928, 0.5177, 0.6373, 0.4747, 0.6373, 0.4425, 0.6111, 0.4425, 0.517, 0.8228, 0.517, 0.7688, 0.4907, 0.7688, 0.4907, 0.8279, 0.6111, 0.9346, 0.6373, 0.9764, 0.6373, 0.9346, 0.6373, 0.5234, 0.6373, 0.4747, 0.6111, 0.5233, 0.517, 0.5186, 0.517, 0.4568, 0.4907, 0.5186, 0.517, 0.4567, 0.517, 0.4469, 0.4907, 0.4469, 0.4907, 0.4567, 0.2403, 0.5012, 0.1992, 0.4515, 0.1992, 0.1613, 0.2403, 0.07337, 0.07428, 0.6502, 0.1566, 0.1062, 0.154, 0.9242, 0.6111, 0.7688, 0.6111, 0.5234, 0.5928, 0.5502, 0.5928, 0.7492, 0.8828, 0.589, 0.8828, 0.6816, 0.8219, 0.6768, 0.8219, 0.5814, 0.8828, 0.6816, 0.8828, 0.7075, 0.8219, 0.7075, 0.8219, 0.6768, 0.8828, 0.5335, 0.8828, 0.589, 0.8219, 0.5814, 0.8219, 0.5335, 0.43, 0.6501, 0.3504, 0.9254, 0.3477, 0.1062, 0.4288, 0.1003, 0.8934, 0.5189, 0.8828, 0.5335, 0.8677, 0.505, 0.8831, 0.4901, 0.8679, 0.4558, 0.8664, 0.474, 0.8516, 0.4649, 0.8532, 0.4467, 0.7014, 0.8854, 0.7158, 0.8682, 0.6985, 0.847, 0.6766, 0.864, 0.8831, 0.4901, 0.8677, 0.505, 0.8664, 0.474, 0.8813, 0.463, 0.264, 0.07337, 0.3477, 0.1062, 0.3161, 0.1541, 0.3051, 0.1613, 0.6933, 0.4744, 0.7036, 0.4605, 0.6974, 0.453, 0.679, 0.4642, 0.4724, 0.7492, 0.4886, 0.7492, 0.4886, 0.5502, 0.4724, 0.5502, 0.7292, 0.07608, 0.8412, 0.07757, 0.9687, 0.1313, 0.4586, 0.149, 0.5211, 0.05208, 0.4582, 0.0518, 0.4583, 0.03288, 0.5217, 0.03344, 0.4586, 0.2114, 0.4586, 0.149, 0.9687, 0.2187, 0.5862, 0.04813, 0.6072, 0.07682, 0.5211, 0.05208, 0.5217, 0.03344, 0.65, 0.05317, 0.6072, 0.07682, 0.5862, 0.04813, 0.6499, 0.03478, 0.7137, 0.04808, 0.7292, 0.07608, 0.65, 0.05317, 0.6499, 0.03478, 0.7774, 0.05316, 0.7292, 0.07608, 0.7137, 0.04808, 0.7774, 0.03478, 0.8412, 0.04812, 0.8412, 0.07757, 0.7774, 0.05316, 0.7774, 0.03478, 0.9063, 0.05213, 0.8412, 0.07757, 0.8412, 0.04812, 0.9058, 0.03345, 0.3161, 0.4558, 0.3272, 0.451, 0.3477, 0.7246, 0.3161, 0.6108, 0.9691, 0.05197, 0.8412, 0.07757, 0.9063, 0.05213, 0.6072, 0.07682, 0.65, 0.05317, 0.7292, 0.07608, 0.7292, 0.07608, 0.7774, 0.05316, 0.8412, 0.07757, 0.3161, 0.6108, 0.2957, 0.6547, 0.265, 0.5599, 0.2945, 0.5518, 0.7158, 0.8682, 0.7014, 0.8854, 0.7225, 0.8937, 0.7337, 0.8811, 0.6958, 0.8025, 0.7131, 0.776, 0.6556, 0.776, 0.6556, 0.827, 0.8516, 0.4649, 0.8219, 0.5335, 0.8103, 0.5172, 0.8389, 0.4498, 0.2957, 0.6547, 0.3161, 0.6108, 0.3477, 0.7245, 0.3145, 0.7326, 0.3271, 0.1571, 0.3477, 0.1062, 0.3477, 0.7246, 0.3272, 0.451, 0.3504, 0.9254, 0.43, 0.6501, 0.4281, 0.7243, 0.3504, 0.9254, 0.4281, 0.7243, 0.4216, 0.7959, 0.3362, 0.9272, 0.3477, 0.7245, 0.3503, 0.9238, 0.3504, 0.9254, 0.4216, 0.7959, 0.4105, 0.8608, 0.3504, 0.9254, 0.4105, 0.8608, 0.3903, 0.9249, 0.2646, 0.5011, 0.2945, 0.5012, 0.2945, 0.5518, 0.265, 0.5599, 0.8677, 0.505, 0.8219, 0.5335, 0.8516, 0.4649, 0.8664, 0.474, 0.6072, 0.07682, 0.4582, 0.05181, 0.5211, 0.05208, 0.6556, 0.5502, 0.6556, 0.7492, 0.7131, 0.7492, 0.7131, 0.5502, 0.6766, 0.864, 0.6985, 0.847, 0.6912, 0.8243, 0.6556, 0.827, 0.6607, 0.4931, 0.6943, 0.5187, 0.6933, 0.4744, 0.679, 0.4642, 0.7131, 0.776, 0.7131, 0.7492, 0.6556, 0.7492, 0.6556, 0.776, 0.6943, 0.519, 0.6556, 0.5177, 0.6556, 0.5502, 0.7131, 0.5502, 0.4586, 0.2346, 0.4586, 0.2114, 0.9687, 0.2187, 0.264, 0.5012, 0.264, 0.07337, 0.3051, 0.1613, 0.3051, 0.4515, 0.8828, 0.8261, 0.8219, 0.8337, 0.8219, 0.7382, 0.8828, 0.7335, 0.6373, 0.7688, 0.6556, 0.7492, 0.6556, 0.5502, 0.6373, 0.5234, 0.4724, 0.5502, 0.5352, 0.5502, 0.517, 0.5186, 0.4907, 0.5186, 0.2403, 0.5316, 0.2403, 0.5012, 0.264, 0.5012, 0.264, 0.5316, 0.8913, 0.8804, 0.8828, 0.8478, 0.8828, 0.8044, 0.8913, 0.7619, 0.9062, 0.7316, 0.9233, 0.7217, 0.9382, 0.7348, 0.9467, 0.7674, 0.9467, 0.8108, 0.9382, 0.8533, 0.9233, 0.8836, 0.9062, 0.8935, 0.4907, 0.7688, 0.517, 0.7688, 0.519, 0.7492, 0.4886, 0.7492, 0.264, 0.7488, 0.264, 0.7909, 0.2581, 0.7909, 0.2522, 0.7488])
me_cylinder_001.materials.append(mat_material_001)
me_cylinder_001.use_remesh_fix_poles = True
me_cylinder_001.use_remesh_preserve_attributes = False
me_cylinder_001.use_mirror_vertex_groups = False
me_cylinder_001.update()
me_cylinder_001.normals_split_custom_set([tuple(v) for v in zip(*[iter([-6.357e-05, 0.9856, -0.1693, 0.0007001, 0.986, -0.1665, -0.0001207, 0.9855, -0.1697, 0.05987, 0.9775, -0.2022, 0.06238, 0.9756, -0.2107, 2.865e-09, 1.0, 1.722e-07, -2.027e-09, 1.0, 1.534e-07, -3.912e-10, 1.0, 1.987e-07, 0.0, 1.0, 2.632e-07, 0.09148, -0.1005, -0.9907, 0.05774, 0.1111, -0.9921, -0.03149, 0.5831, -0.8118, 0.002019, 0.1916, -0.9815, 0.07652, 0.01166, -0.997, -0.02337, 0.908, -0.4184, -0.01477, 0.9549, -0.2964, -0.002299, 0.9049, -0.4257, -0.02607, 0.2086, -0.9777, -0.02337, 0.908, -0.4184, -0.00177, 0.9823, -0.187, -0.01051, 0.9943, 0.1058, -0.01477, 0.9549, -0.2964, -0.02337, 0.908, -0.4184, -0.01051, 0.9943, 0.1058, -1.457e-05, 1.0, -0.0003968, -0.01703, 0.9807, -0.1947, -0.002299, 0.9049, -0.4257, 1.776e-08, 1.0, 2.283e-07, 1.182e-08, 1.0, 1.459e-07, 2.508e-08, 1.0, 2e-07, -4.793e-09, 1.0, 1.942e-07, 3.582e-10, 1.0, 2.736e-07, -4.35e-09, 1.0, 1.889e-07, 0.955, 0.0, -0.2968, 0.8142, 0.0, -0.5805, 0.9654, 0.0, -0.2607, 0.9053, 0.04372, -0.4225, 0.8984, 0.06984, -0.4336, 0.9134, 0.008141, -0.4069, -5.834e-09, 1.0, 1.74e-07, -4.35e-09, 1.0, 1.889e-07, 8.18e-09, 1.0, 1.907e-07, 0.07299, 0.6641, 0.7441, 0.08948, 0.6757, 0.7317, 0.1661, 0.6663, 0.7269, 0.1432, 0.9457, -0.2919, 0.02424, 0.9743, -0.2237, 0.007536, 0.9831, -0.1827, 0.1432, 0.9457, -0.2919, 0.05692, 0.9603, -0.2731, 0.02424, 0.9743, -0.2237, 0.08168, 0.8966, 0.4353, 0.0342, 0.865, 0.5005, 0.08948, 0.6757, 0.7317, 0.1432, 0.9457, -0.2919, 0.1466, 0.9361, -0.3197, 0.05692, 0.9603, -0.2731, 0.1432, 0.9457, -0.2919, 0.2243, 0.9219, -0.3158, 0.1466, 0.9361, -0.3197, 1.067e-08, 1.0, 2.679e-07, 3.743e-09, 1.0, 1.963e-07, 1.563e-08, 1.0, 1.369e-07, 0.946, 2.68e-08, -0.3241, 0.946, 1.209e-07, -0.3241, 0.946, 7.766e-08, -0.3241, 0.9847, -0.001918, -0.1743, 0.9659, 0.06558, -0.2505, 0.9817, 0.01168, -0.1898, 0.9817, 0.01168, -0.1898, 0.9921, -0.05586, -0.112, 0.9847, -0.001918, -0.1743, -1.264e-09, 1.0, 1.364e-07, 1.228e-08, 1.0, 1.676e-07, 6.547e-09, 1.0, 1.569e-07, 0.01512, 0.7723, 0.6351, -0.01791, 0.3421, 0.9395, 0.0221, -0.4735, 0.8805, -1.457e-05, 1.0, -0.0003968, -0.01051, 0.9943, 0.1058, 0.01512, 0.7723, 0.6351, -0.5774, 0.1308, 0.8059, -0.4512, 0.08911, 0.888, -0.7362, 0.0676, 0.6733, 0.0, 1.0, 2.632e-07, -3.912e-10, 1.0, 1.987e-07, 1.067e-08, 1.0, 2.679e-07, -3.912e-10, 1.0, 1.987e-07, 3.743e-09, 1.0, 1.963e-07, 1.067e-08, 1.0, 2.679e-07, 1.776e-08, 1.0, 2.283e-07, 8.18e-09, 1.0, 1.907e-07, -4.35e-09, 1.0, 1.889e-07, 8.18e-09, 1.0, 1.907e-07, 1.776e-08, 1.0, 2.283e-07, 2.508e-08, 1.0, 2e-07, 0.05774, -0.1111, -0.9921, 0.09148, 0.1005, -0.9907, -0.03149, -0.5831, -0.8118, 0.05987, -0.9775, -0.2022, -2.865e-09, -1.0, -1.142e-07, 0.06238, -0.9756, -0.2107, 2.463e-10, -1.0, -1.534e-07, 0.0, -1.0, -2.53e-07, 9.683e-09, -1.0, -1.004e-07, -0.03366, -0.9019, -0.4306, -0.001192, -0.9976, 0.06876, -0.001768, -0.9823, -0.1871, -0.02414, -0.8875, -0.4601, -0.001192, -0.9976, 0.06876, -0.03366, -0.9019, -0.4306, 0.0006149, -0.9996, 0.02891, 0.0001305, -0.8931, -0.45, -0.01703, -0.9807, -0.1947, -1.776e-08, -1.0, -1.433e-07, -2.508e-08, -1.0, -2.788e-07, -1.182e-08, -1.0, -1.459e-07, -1.919e-09, -1.0, -1.363e-07, -3.61e-09, -1.0, -1.579e-07, -1.346e-09, -1.0, -7.503e-08, -4.596e-08, -1.0, -1.247e-07, -1.766e-08, -1.0, -1.27e-07, -1.694e-08, -1.0, -1.271e-07, -1.824e-09, -1.0, -1.642e-07, -1.383e-08, -1.0, -2.057e-07, -3.61e-09, -1.0, -1.579e-07, 0.07125, -0.664, 0.7443, 0.1661, -0.6663, 0.7269, 0.08807, -0.6764, 0.7313, 0.0326, -0.8751, 0.4828, 0.08072, -0.9026, 0.4228, 0.08807, -0.6764, 0.7313, 0.1377, -0.9509, -0.2773, 0.1376, -0.9432, -0.3024, 0.2141, -0.9292, -0.3013, 0.08283, -0.9111, 0.4039, 0.08072, -0.9026, 0.4228, 0.0326, -0.8751, 0.4828, 1.755e-09, -1.0, -2.179e-07, 7.502e-10, -1.0, -1.555e-07, 8.3e-09, -1.0, -8.564e-08, 0.946, 2.68e-08, -0.3241, 0.946, 7.665e-08, -0.3241, 0.946, 1.188e-07, -0.3241, -4.691e-09, -1.0, -1.469e-07, -1.62e-08, -1.0, -1.696e-07, -1.985e-08, -1.0, -2.433e-07, -0.001192, -0.9976, 0.06876, 0.0006149, -0.9996, 0.02891, 0.0221, -0.4735, 0.8805, 0.0, -1.0, -2.53e-07, 1.755e-09, -1.0, -2.179e-07, 9.683e-09, -1.0, -1.004e-07, 9.683e-09, -1.0, -1.004e-07, 1.755e-09, -1.0, -2.179e-07, 8.3e-09, -1.0, -8.564e-08, -1.776e-08, -1.0, -1.433e-07, -3.61e-09, -1.0, -1.579e-07, -1.383e-08, -1.0, -2.057e-07, -1.383e-08, -1.0, -2.057e-07, -2.508e-08, -1.0, -2.788e-07, -1.776e-08, -1.0, -1.433e-07, -0.1076, -0.9808, -0.1626, -0.1042, -0.9813, -0.1617, -0.106, -0.981, -0.1622, -0.3619, 0.0, -0.9322, -0.09613, 9.44e-08, -0.9954, -0.3619, 5.579e-08, -0.9322, -0.1042, 0.9813, -0.1617, -0.1076, 0.9808, -0.1626, -0.106, 0.981, -0.1622, -0.7183, 0.05839, -0.6933, -0.7779, -0.06689, -0.6248, -0.863, -0.09943, -0.4953, -0.863, -0.09943, -0.4953, -0.9953, 0.02096, -0.09413, -0.9895, 0.05771, 0.1327, 0.9515, -0.03395, -0.3059, 0.9932, -0.04161, -0.1087, 0.9183, -0.01402, 0.3956, -0.1031, -0.9815, -0.1614, -0.106, -0.981, -0.1622, -0.1042, -0.9813, -0.1617, 0.955, 0.0, -0.2968, 0.9654, 0.0, -0.2607, 0.8142, 0.0, -0.5805, -0.1031, 0.9815, -0.1614, -0.1042, 0.9813, -0.1617, -0.106, 0.981, -0.1622, -0.09613, 9.44e-08, -0.9954, -0.09613, 1.234e-07, -0.9954, -0.3619, 5.579e-08, -0.9322, -0.1386, 0.8506, 0.5072, -0.1292, 0.8711, 0.4737, -0.2654, -2.826e-06, 0.9641, -0.2654, -2.967e-06, 0.9641, 0.06238, 0.9756, -0.2107, 0.05987, 0.9775, -0.2022, 0.03993, 0.9911, -0.1273, 0.02941, 0.9955, -0.09055, 0.8909, 0.2983, -0.3425, 0.8909, 0.2983, -0.3425, 0.8909, 0.2983, -0.3425, 0.8909, 0.2983, -0.3425, 0.7627, 0.3467, -0.546, 0.7627, 0.3467, -0.546, 0.7627, 0.3467, -0.546, 0.7627, 0.3467, -0.546, 1.033e-08, 1.0, 1.701e-07, 1.449e-08, 1.0, 1.888e-07, 1.455e-08, 1.0, 1.883e-07, 1.007e-08, 1.0, 1.68e-07, 0.9063, -0.1866, 0.3793, 0.9063, -0.1866, 0.3793, 0.9063, -0.1866, 0.3793, 0.9063, -0.1866, 0.3793, -5.834e-09, 1.0, 1.74e-07, -2.978e-09, 1.0, 1.875e-07, -4.793e-09, 1.0, 1.942e-07, -4.35e-09, 1.0, 1.889e-07, 0.05774, -0.1111, -0.9921, 0.1142, 0.2574, -0.9595, 0.1142, 0.2574, -0.9595, 0.09148, 0.1005, -0.9907, 9.503e-09, 1.0, 1.572e-07, 9.978e-09, 1.0, 1.572e-07, 2.591e-08, 1.0, 1.571e-07, 2.591e-08, 1.0, 1.571e-07, 0.946, 1.35e-07, -0.3241, 0.946, 1.35e-07, -0.3241, 0.946, 7.766e-08, -0.3241, 0.946, 1.209e-07, -0.3241, -0.01477, 0.9549, -0.2964, -0.01051, 0.9943, 0.1058, -1.457e-05, 1.0, -0.0003968, -0.002299, 0.9049, -0.4257, 0.07652, 0.01166, -0.997, 0.2516, 5.271e-07, -0.9678, 0.1142, 0.7946, -0.5963, -0.02337, 0.908, -0.4184, 0.01512, 0.7723, 0.6351, -0.01051, 0.9943, 0.1058, -0.01791, 0.3421, 0.9395, -0.009673, 0.01467, -0.9998, -0.002299, 0.9049, -0.4257, -0.1263, 0.8295, -0.544, -0.2814, 2.915e-07, -0.9596, -0.02607, 0.2086, -0.9777, -0.002299, 0.9049, -0.4257, -0.009673, 0.01467, -0.9998, 0.0, 0.0, 1.0, 0.0, 0.0, 1.0, 0.0, 0.0, 1.0, 0.0, 0.0, 1.0, -0.002299, 0.9049, -0.4257, -0.01703, 0.9807, -0.1947, -0.1263, 0.8295, -0.544, 0.02795, 0.2794, -0.9598, 0.002019, 0.1916, -0.9815, -0.02337, 0.908, -0.4184, -0.01477, 0.9549, -0.2964, -3.912e-10, 1.0, 1.987e-07, -2.027e-09, 1.0, 1.534e-07, -2.086e-09, 1.0, 1.857e-07, -1.788e-09, 1.0, 2.56e-07, -0.01477, 0.9549, -0.2964, -0.02607, 0.2086, -0.9777, 0.02795, 0.2794, -0.9598, 0.1289, 0.9058, 0.4036, 0.06491, 0.9013, 0.4284, 0.07318, 0.9021, 0.4252, 0.1123, 0.9039, 0.4127, 1.007e-08, 1.0, 1.68e-07, 6.271e-09, 1.0, 1.374e-07, 6.271e-09, 1.0, 1.374e-07, 1.033e-08, 1.0, 1.701e-07, 0.0, 0.0, -1.0, 0.0, 0.0, -1.0, 0.0, 0.0, -1.0, 0.0, 0.0, -1.0, -0.9953, 0.02096, -0.09413, -0.9473, -0.006891, 0.3202, -0.9472, -0.00612, 0.3206, -0.9472, -0.006117, 0.3206, -0.9473, -0.006911, 0.3201, -0.9895, 0.05771, 0.1327, -1.264e-09, 1.0, 1.364e-07, 6.547e-09, 1.0, 1.569e-07, -4.452e-09, 1.0, 1.311e-07, -4.452e-09, 1.0, 1.311e-07, -0.969, 1.302e-07, -0.2472, -0.969, 1.302e-07, -0.2472, -0.969, 1.302e-07, -0.2472, -0.969, 1.302e-07, -0.2472, -0.969, 1.302e-07, -0.2472, -0.969, 1.302e-07, -0.2472, -0.969, 1.302e-07, -0.2472, -0.969, 1.302e-07, -0.2472, -0.969, 1.302e-07, -0.2472, -0.969, 1.302e-07, -0.2472, -0.969, 1.302e-07, -0.2472, -0.969, 1.302e-07, -0.2472, -0.9927, 0.02025, 0.1185, -0.9927, 0.02025, 0.1185, -0.9927, 0.02025, 0.1185, -0.9927, 0.02025, 0.1185, 0.0, -2.102e-07, 1.0, 0.0, -2.102e-07, 1.0, 0.0, -2.102e-07, 1.0, 0.0, -2.102e-07, 1.0, 1.105e-08, 1.0, 1.87e-07, 3.004e-09, 1.0, 1.691e-07, 3.204e-09, 1.0, 1.696e-07, -0.7147, 0.3095, -0.6272, -0.7147, 0.3095, -0.6272, -0.7147, 0.3095, -0.6272, -0.7147, 0.3095, -0.6272, 0.1123, 0.9039, 0.4127, 0.08373, 0.9051, 0.4169, 0.08168, 0.8966, 0.4353, 0.1289, 0.9058, 0.4036, 3.582e-10, 1.0, 2.736e-07, -1.788e-09, 1.0, 2.56e-07, -2.086e-09, 1.0, 1.857e-07, -4.35e-09, 1.0, 1.889e-07, 0.007536, 0.9831, -0.1827, 0.0007001, 0.986, -0.1665, 0.1432, 0.9457, -0.2919, 0.07299, 0.6641, 0.7441, 0.08168, 0.8966, 0.4353, 0.08948, 0.6757, 0.7317, 0.08373, 0.9051, 0.4169, 0.0342, 0.865, 0.5005, 0.08168, 0.8966, 0.4353, 0.06491, 0.9013, 0.4284, 0.0, 0.8918, 0.4524, 0.0, 0.8918, 0.4524, 0.07318, 0.9021, 0.4252, 2.865e-09, 1.0, 1.722e-07, -3.815e-09, 1.0, 1.279e-07, -3.815e-09, 1.0, 1.279e-07, 0.05987, 0.9775, -0.2022, -0.00177, 0.9823, -0.187, -0.02337, 0.908, -0.4184, 0.1142, 0.7946, -0.5963, -6.697e-09, 1.0, 2.253e-07, -6.697e-09, 1.0, 2.253e-07, -6.697e-09, 1.0, 2.253e-07, -6.697e-09, 1.0, 2.253e-07, 1.449e-08, 1.0, 1.888e-07, 6.547e-09, 1.0, 1.569e-07, 1.228e-08, 1.0, 1.676e-07, 1.455e-08, 1.0, 1.883e-07, 3.004e-09, 1.0, 1.691e-07, 9.978e-09, 1.0, 1.572e-07, 9.503e-09, 1.0, 1.572e-07, 3.204e-09, 1.0, 1.696e-07, -0.2394, 0.6742, -0.6987, -0.2394, 0.6742, -0.6987, -0.2394, 0.6742, -0.6987, -0.2394, 0.6742, -0.6987, 0.9654, 0.0, -0.2607, 0.955, 0.0, -0.2968, 0.9999, 0.0, 0.01677, 0.9999, 0.0, 0.01677, -0.863, -0.09943, -0.4953, -0.7779, -0.06689, -0.6248, -0.9953, 0.02096, -0.09413, 0.4882, 0.0, -0.8727, 0.4882, 0.0, -0.8727, 0.4882, 0.0, -0.8727, 0.4882, 0.0, -0.8727, 0.1768, 1.002e-07, -0.9842, -0.09613, 1.234e-07, -0.9954, -0.09613, 9.44e-08, -0.9954, 0.1768, 1.002e-07, -0.9842, 0.2157, 0.7713, 0.5988, 0.2157, 0.7713, 0.5988, 0.2157, 0.7713, 0.5988, 0.2157, 0.7713, 0.5988, -0.5774, 0.1308, 0.8059, -0.2677, -0.1202, 0.956, -0.4512, 0.08911, 0.888, 0.9515, -0.03395, -0.3059, 0.7185, 0.06989, -0.6921, 0.7185, 0.06989, -0.6921, 0.9932, -0.04161, -0.1087, 0.9183, -0.01402, 0.3956, 0.9932, -0.04161, -0.1087, 0.9062, 0.04484, 0.4204, -0.7914, -0.06873, 0.6074, -0.5774, 0.1308, 0.8059, -0.7362, 0.0676, 0.6733, 0.9184, -0.01745, -0.3953, 0.9053, 0.04372, -0.4225, 0.9134, 0.008141, -0.4069, 0.9369, 0.0, 0.3496, 0.9369, 0.0, 0.3496, 0.9369, 0.0, 0.3496, 0.9369, 0.0, 0.3496, 1.563e-08, 1.0, 1.369e-07, 3.743e-09, 1.0, 1.963e-07, -2.978e-09, 1.0, 1.875e-07, -5.834e-09, 1.0, 1.74e-07, 0.0007001, 0.986, -0.1665, -6.357e-05, 0.9856, -0.1693, 0.1432, 0.9457, -0.2919, -0.9473, -0.006911, 0.3201, -0.9472, -0.006117, 0.3206, -0.946, 5.519e-06, 0.3241, -0.946, 5.519e-06, 0.3241, 0.02941, -0.9955, -0.09055, -0.1386, -0.8506, 0.5072, -0.1292, -0.8711, 0.4737, 0.03994, -0.9911, -0.1274, -0.1386, -0.8506, 0.5072, -0.2654, -2.967e-06, 0.9641, -0.2654, -2.826e-06, 0.9641, -0.1292, -0.8711, 0.4737, 0.06238, -0.9756, -0.2107, 0.02941, -0.9955, -0.09055, 0.03994, -0.9911, -0.1274, 0.05987, -0.9775, -0.2022, 0.001159, -0.9867, -0.1623, 0.1377, -0.9509, -0.2773, 0.0009067, -0.9868, -0.1621, 0.0009067, -0.9868, -0.1621, 0.8909, -0.2983, -0.3425, 0.8909, -0.2983, -0.3425, 0.8909, -0.2983, -0.3425, 0.8909, -0.2983, -0.3425, 0.7627, -0.3467, -0.546, 0.7627, -0.3467, -0.546, 0.7627, -0.3467, -0.546, 0.7627, -0.3467, -0.546, -7.197e-09, -1.0, -1.483e-07, -6.691e-09, -1.0, -1.476e-07, -2.294e-08, -1.0, -1.677e-07, -2.234e-08, -1.0, -1.67e-07, 0.9063, 0.1866, 0.3793, 0.9063, 0.1866, 0.3793, 0.9063, 0.1866, 0.3793, 0.9063, 0.1866, 0.3793, -1.824e-09, -1.0, -1.642e-07, -3.61e-09, -1.0, -1.579e-07, -1.919e-09, -1.0, -1.363e-07, -4.041e-10, -1.0, -1.44e-07, -9.503e-09, -1.0, -1.705e-07, -2.591e-08, -1.0, -2.284e-07, -2.591e-08, -1.0, -2.284e-07, -9.978e-09, -1.0, -1.722e-07, 0.946, 1.188e-07, -0.3241, 0.946, 7.665e-08, -0.3241, 0.946, 1.32e-07, -0.3241, 0.946, 1.32e-07, -0.3241, -0.02414, -0.8875, -0.4601, 0.0001305, -0.8931, -0.45, 0.0006149, -0.9996, 0.02891, -0.001192, -0.9976, 0.06876, 0.1142, -0.2574, -0.9595, 0.1142, -0.2574, -0.9595, 0.05774, 0.1111, -0.9921, 0.09148, -0.1005, -0.9907, -0.004199, -0.7788, 0.6272, -0.001192, -0.9976, 0.06876, 0.0221, -0.4735, 0.8805, 0.07652, 0.01166, -0.997, -0.03366, -0.9019, -0.4306, 0.1141, -0.7946, -0.5963, 0.2516, 5.271e-07, -0.9678, 0.000749, -0.7518, -0.6594, -0.03366, -0.9019, -0.4306, 0.07652, 0.01166, -0.997, 0.002019, 0.1916, -0.9815, 0.02795, 0.2794, -0.9598, -0.02414, -0.8875, -0.4601, 0.000749, -0.7518, -0.6594, 0.002019, 0.1916, -0.9815, -0.01556, -0.7654, -0.6434, -0.02414, -0.8875, -0.4601, 0.02795, 0.2794, -0.9598, -0.02607, 0.2086, -0.9777, -0.009673, 0.01467, -0.9998, 0.0001305, -0.8931, -0.45, -0.01556, -0.7654, -0.6434, -0.02607, 0.2086, -0.9777, -0.1263, -0.8295, -0.544, 0.0001305, -0.8931, -0.45, -0.009673, 0.01467, -0.9998, -0.2814, 2.915e-07, -0.9596, 9.683e-09, -1.0, -1.004e-07, 7.934e-11, -1.0, -1.267e-07, 2.001e-10, -1.0, -1.356e-07, 2.463e-10, -1.0, -1.534e-07, -0.01703, -0.9807, -0.1947, 0.0001305, -0.8931, -0.45, -0.1263, -0.8295, -0.544, -0.03366, -0.9019, -0.4306, 0.000749, -0.7518, -0.6594, -0.02414, -0.8875, -0.4601, -0.02414, -0.8875, -0.4601, -0.01556, -0.7654, -0.6434, 0.0001305, -0.8931, -0.45, 0.129, -0.9069, 0.4012, 0.1126, -0.9074, 0.405, 0.07318, -0.9021, 0.4252, 0.06491, -0.9013, 0.4284, -6.691e-09, -1.0, -1.476e-07, -7.197e-09, -1.0, -1.483e-07, 7.491e-10, -1.0, -1.374e-07, 7.491e-10, -1.0, -1.374e-07, -4.691e-09, -1.0, -1.469e-07, -3.295e-09, -1.0, -9.833e-08, -3.295e-09, -1.0, -9.833e-08, -1.62e-08, -1.0, -1.696e-07, -0.7147, -0.3095, -0.6272, -0.7147, -0.3095, -0.6272, -0.7147, -0.3095, -0.6272, -0.7147, -0.3095, -0.6272, 0.1126, -0.9074, 0.405, 0.129, -0.9069, 0.4012, 0.08072, -0.9026, 0.4228, 0.08283, -0.9111, 0.4039, -1.346e-09, -1.0, -7.503e-08, -3.61e-09, -1.0, -1.579e-07, 2.001e-10, -1.0, -1.356e-07, 7.934e-11, -1.0, -1.267e-07, 0.1377, -0.9509, -0.2773, 0.001159, -0.9867, -0.1623, 0.008056, -0.985, -0.1722, 0.1377, -0.9509, -0.2773, 0.008056, -0.985, -0.1722, 0.02256, -0.9778, -0.2085, 0.08807, -0.6764, 0.7313, 0.08072, -0.9026, 0.4228, 0.07125, -0.664, 0.7443, 0.1377, -0.9509, -0.2773, 0.02256, -0.9778, -0.2085, 0.05312, -0.9654, -0.2555, 0.1377, -0.9509, -0.2773, 0.05312, -0.9654, -0.2555, 0.1376, -0.9432, -0.3024, 0.0, -0.8918, 0.4524, 0.0, -0.8918, 0.4524, 0.06491, -0.9013, 0.4284, 0.07318, -0.9021, 0.4252, -2.865e-09, -1.0, -1.142e-07, 0.05987, -0.9775, -0.2022, 3.815e-09, -1.0, -1.598e-07, 3.815e-09, -1.0, -1.598e-07, -0.03366, -0.9019, -0.4306, -0.001768, -0.9823, -0.1871, 0.1141, -0.7946, -0.5963, 6.697e-09, -1.0, -1.638e-07, 6.697e-09, -1.0, -1.638e-07, 6.697e-09, -1.0, -1.638e-07, 6.697e-09, -1.0, -1.638e-07, -2.234e-08, -1.0, -1.67e-07, -2.294e-08, -1.0, -1.677e-07, -1.985e-08, -1.0, -2.433e-07, -1.62e-08, -1.0, -1.696e-07, -1.694e-08, -1.0, -1.271e-07, -1.766e-08, -1.0, -1.27e-07, -9.503e-09, -1.0, -1.705e-07, -9.978e-09, -1.0, -1.722e-07, -0.2394, -0.6742, -0.6987, -0.2394, -0.6742, -0.6987, -0.2394, -0.6742, -0.6987, -0.2394, -0.6742, -0.6987, 0.2157, -0.7713, 0.5988, 0.2157, -0.7713, 0.5988, 0.2157, -0.7713, 0.5988, 0.2157, -0.7713, 0.5988, -0.01791, 0.3421, 0.9395, -0.004199, -0.7788, 0.6272, 0.0221, -0.4735, 0.8805, 7.502e-10, -1.0, -1.555e-07, -1.824e-09, -1.0, -1.642e-07, -4.041e-10, -1.0, -1.44e-07, 8.3e-09, -1.0, -8.564e-08, 0.02941, 0.9955, -0.09055, 0.03993, 0.9911, -0.1273, -0.1292, 0.8711, 0.4737, -0.1386, 0.8506, 0.5072, -0.9473, -0.006891, 0.3202, -0.946, -5.87e-06, 0.3241, -0.946, -5.87e-06, 0.3241, -0.9472, -0.00612, 0.3206, 0.9524, 0.0, 0.3047, 0.9524, 0.0, 0.3047, 0.9524, 0.0, 0.3047, 0.9524, 0.0, 0.3047, 1.0, 0.0, 0.0, 1.0, 0.0, 0.0, 1.0, 0.0, 0.0, 1.0, 0.0, 0.0, 0.969, 3.256e-08, 0.2472, 0.969, 3.256e-08, 0.2472, 0.969, 3.256e-08, 0.2472, 0.969, 3.256e-08, 0.2472, 0.969, 3.256e-08, 0.2472, 0.969, 3.256e-08, 0.2472, 0.969, 3.256e-08, 0.2472, 0.969, 3.256e-08, 0.2472, 0.969, 3.256e-08, 0.2472, 0.969, 3.256e-08, 0.2472, 0.969, 3.256e-08, 0.2472, 0.969, 3.256e-08, 0.2472, 0.946, 2.68e-08, -0.3241, 0.946, 2.68e-08, -0.3241, 0.946, 7.766e-08, -0.3241, 0.946, 7.665e-08, -0.3241, 0.9999, 0.0, 0.01677, 0.955, 0.0, -0.2968, 0.9654, 0.0, -0.2607, 0.9999, 0.0, 0.01677])] * 3)])

# ---- objects
ob_cylinder_001 = bpy.data.objects.new('Cylinder.001', me_cylinder_001)

# ---- transforms, parenting, visibility, modifiers, constraints
ob_cylinder_001.location = (0.0, 0.0, 0.0)
ob_cylinder_001.lineart.crease_threshold = 0.0

# ---- collection membership
col_collection.objects.link(ob_cylinder_001)

# ---- scene / render settings (as saved in the file)
scene.frame_start = 1; scene.frame_end = 250; scene.frame_set(1)
scene.render.engine = 'BLENDER_EEVEE_NEXT'
scene.cycles.use_denoising = False
scene.cycles.samples = 128
scene.cycles.sampling_pattern = 'TABULATED_SOBOL'
scene.cycles.use_adaptive_sampling = False
scene.cycles.use_light_tree = False
scene.view_settings.view_transform = 'Filmic'
bpy.context.view_layer.update()

# ---- added for rendering (the .blend has no active camera and no usable light): camera, sun
cam_auto = bpy.data.cameras.new('AutoCamera')
cam_auto.lens = 50.0
cam_auto.sensor_width = 36.0
cam_auto.clip_end = 1000.0
ob_auto_camera = bpy.data.objects.new('AutoCamera', cam_auto)
scene.collection.objects.link(ob_auto_camera)
ob_auto_camera.location = (0.204466, -0.222054, 0.148497)
ob_auto_camera.rotation_euler = (1.09748, -7.21219e-08, 0.694738)
scene.camera = ob_auto_camera
light_auto_sun = bpy.data.lights.new('AutoSun', 'SUN')
light_auto_sun.energy = 3.0
light_auto_sun.angle = 0.0523599
ob_auto_sun = bpy.data.objects.new('AutoSun', light_auto_sun)
scene.collection.objects.link(ob_auto_sun)
ob_auto_sun.rotation_euler = (0.872665, 0.174533, 0.523599)
bpy.context.view_layer.update()
